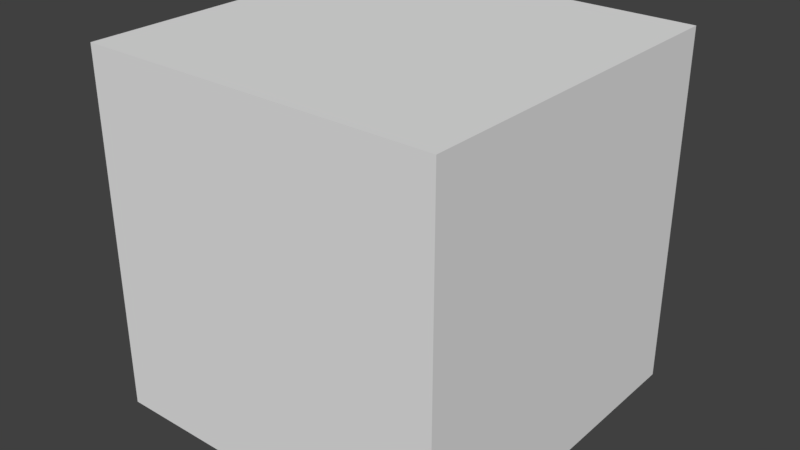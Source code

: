 # Source: rectangle.blend  (saved by Blender 2.79.0; exported with 4.5.12 LTS)
import bpy
from mathutils import Matrix  # noqa: F401  (used for matrix-valued properties, if any)

bpy.ops.wm.read_factory_settings(use_empty=True)
scene = bpy.context.scene
scene.name = 'Scene'

# ---- collections
col_collection_1 = bpy.data.collections.new('Collection 1'); scene.collection.children.link(col_collection_1)

# ---- materials (node trees are filled in below, after node groups)
mat_material = bpy.data.materials.new('Material')
mat_material.alpha_threshold = 0.0
mat_material.use_transparent_shadow = False
mat_material.roughness = 0.5
mat_material.line_color = (0.0, 0.0, 0.0, 1.0)

# ---- material node trees

# ---- world
world_world = bpy.data.worlds.new('World'); scene.world = world_world
world_world.color = (0.05088, 0.05088, 0.05088)
world_world.use_sun_shadow = False
world_world.sun_shadow_jitter_overblur = 0.0
world_world.cycles.sampling_method = 'MANUAL'

# ---- meshes
me_rectangle = bpy.data.meshes.new('rectangle')
me_rectangle.from_pydata([(0.5, 0.5, -0.5), (0.5, -0.5, -0.5), (-0.5, -0.5, -0.5), (-0.5, 0.5, -0.5), (0.5, 0.5, 0.5), (0.5, -0.5, 0.5), (-0.5, -0.5, 0.5), (-0.5, 0.5, 0.5)], [], [(1, 3, 0), (7, 5, 4), (4, 1, 0), (5, 2, 1), (2, 7, 3), (0, 7, 4), (1, 2, 3), (7, 6, 5), (4, 5, 1), (5, 6, 2), (2, 6, 7), (0, 3, 7)])
_uv = me_rectangle.uv_layers.new(name='UVMap')
_uv.uv.foreach_set('vector', [0.0, 0.0, 1.0, 0.0, 1.0, 1.0, 0.0, 0.0, 1.0, 0.0, 1.0, 1.0, 0.0, 0.0, 1.0, 0.0, 1.0, 1.0, 0.0, 0.0, 1.0, 0.0, 1.0, 1.0, 0.0, 0.0, 1.0, 0.0, 1.0, 1.0, 0.0, 0.0, 1.0, 0.0, 1.0, 1.0, 0.0, 0.0, 1.0, 0.0, 1.0, 1.0, 0.0, 0.0, 1.0, 0.0, 1.0, 1.0, 0.0, 0.0, 1.0, 0.0, 1.0, 1.0, 0.0, 0.0, 1.0, 0.0, 1.0, 1.0, 0.0, 0.0, 1.0, 0.0, 1.0, 1.0, 0.0, 0.0, 1.0, 0.0, 1.0, 1.0])
_ca = me_rectangle.color_attributes.new('Col', 'BYTE_COLOR', 'CORNER')
_ca.data.foreach_set('color', [1.0, 0.3864, 0.0, 1.0, 1.0, 0.3864, 0.0, 1.0, 1.0, 0.3864, 0.0, 1.0, 1.0, 0.3864, 0.0, 1.0, 1.0, 0.3864, 0.0, 1.0, 1.0, 0.3864, 0.0, 1.0, 1.0, 0.3864, 0.0, 1.0, 1.0, 0.3864, 0.0, 1.0, 1.0, 0.3864, 0.0, 1.0, 1.0, 0.3864, 0.0, 1.0, 1.0, 0.3864, 0.0, 1.0, 1.0, 0.3864, 0.0, 1.0, 1.0, 0.3864, 0.0, 1.0, 1.0, 0.3864, 0.0, 1.0, 1.0, 0.3916, 0.001214, 1.0, 1.0, 0.3864, 0.0, 1.0, 1.0, 0.3864, 0.0, 1.0, 1.0, 0.3864, 0.0, 1.0, 1.0, 0.3864, 0.0, 1.0, 1.0, 0.3864, 0.0, 1.0, 1.0, 0.3864, 0.0, 1.0, 1.0, 0.3864, 0.0, 1.0, 1.0, 0.3864, 0.0, 1.0, 1.0, 0.3864, 0.0, 1.0, 1.0, 0.3864, 0.0, 1.0, 1.0, 0.3864, 0.0, 1.0, 1.0, 0.3864, 0.0, 1.0, 1.0, 0.3864, 0.0, 1.0, 1.0, 0.3864, 0.0, 1.0, 1.0, 0.3864, 0.0, 1.0, 1.0, 0.3864, 0.0, 1.0, 1.0, 0.3864, 0.0, 1.0, 1.0, 0.3864, 0.0, 1.0, 1.0, 0.3864, 0.0, 1.0, 1.0, 0.3864, 0.0, 1.0, 1.0, 0.3864, 0.0, 1.0])
me_rectangle.materials.append(mat_material)
me_rectangle.use_remesh_preserve_volume = False
me_rectangle.use_remesh_preserve_attributes = False
me_rectangle.use_mirror_vertex_groups = False
me_rectangle.update()

# ---- objects
ob_rectangle = bpy.data.objects.new('rectangle', me_rectangle)

# ---- transforms, parenting, visibility, modifiers, constraints
ob_rectangle.location = (0.0, 0.0, 0.0)
ob_rectangle.lock_rotations_4d = False
ob_rectangle.empty_display_type = 'ARROWS'
ob_rectangle.lineart.crease_threshold = 0.0

# ---- collection membership
col_collection_1.objects.link(ob_rectangle)

# ---- scene / render settings (as saved in the file)
scene.frame_start = 1; scene.frame_end = 250; scene.frame_set(1)
scene.render.engine = 'BLENDER_EEVEE_NEXT'
scene.render.resolution_percentage = 50
scene.render.dither_intensity = 0.0
scene.cycles.use_denoising = False
scene.cycles.samples = 128
scene.cycles.sampling_pattern = 'TABULATED_SOBOL'
scene.cycles.use_adaptive_sampling = False
scene.cycles.use_light_tree = False
scene.cycles.blur_glossy = 0.0
scene.cycles.sample_clamp_indirect = 0.0
scene.view_settings.view_transform = 'Standard'
bpy.context.view_layer.update()

# ---- added for rendering (the .blend has no active camera and no usable light): camera, sun
cam_auto = bpy.data.cameras.new('AutoCamera')
cam_auto.lens = 50.0
cam_auto.sensor_width = 36.0
cam_auto.clip_end = 1000.0
ob_auto_camera = bpy.data.objects.new('AutoCamera', cam_auto)
scene.collection.objects.link(ob_auto_camera)
ob_auto_camera.location = (1.60254, -1.92304, 1.28203)
ob_auto_camera.rotation_euler = (1.09748, -7.21219e-08, 0.694738)
scene.camera = ob_auto_camera
light_auto_sun = bpy.data.lights.new('AutoSun', 'SUN')
light_auto_sun.energy = 3.0
light_auto_sun.angle = 0.0523599
ob_auto_sun = bpy.data.objects.new('AutoSun', light_auto_sun)
scene.collection.objects.link(ob_auto_sun)
ob_auto_sun.rotation_euler = (0.872665, 0.174533, 0.523599)
bpy.context.view_layer.update()
